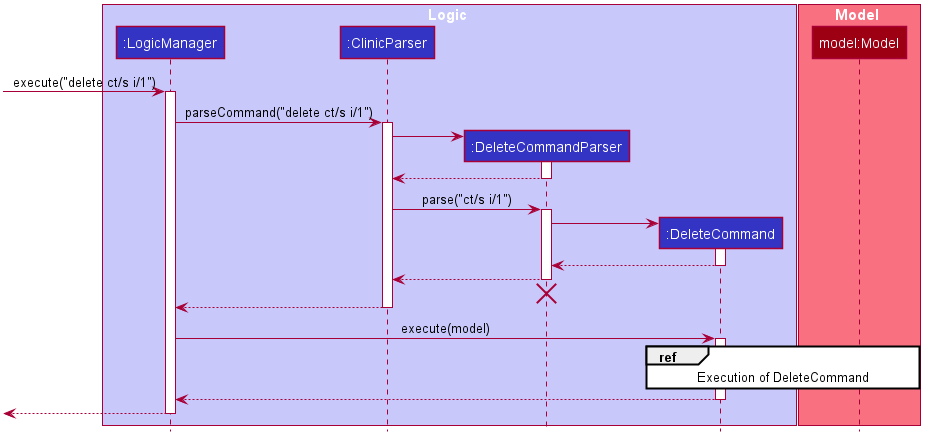

The diagram above was rendered by PlantUML. Its source (embedded in the PNG):
@startuml








skinparam BackgroundColor #FFFFFFF

skinparam Shadowing false

skinparam Class {
    FontColor #FFFFFF
    BorderThickness 1
    BorderColor #FFFFFF
    StereotypeFontColor #FFFFFF
    FontName Arial
}

skinparam Actor {
    BorderColor #000000
    Color #000000
    FontName Arial
}

skinparam Sequence {
    MessageAlign center
    BoxFontSize 15
    BoxPadding 0
    BoxFontColor #FFFFFF
    FontName Arial
}

skinparam Participant {
    FontColor #FFFFFFF
    Padding 20
}

skinparam MinClassWidth 50
skinparam ParticipantPadding 10
skinparam Shadowing false
skinparam DefaultTextAlignment center
skinparam packageStyle Rectangle

hide footbox
hide members
hide circle

box Logic #C8C8FA
participant ":LogicManager" as LogicManager #3333C4
participant ":ClinicParser" as ClinicParser #3333C4
participant ":DeleteCommandParser" as DeleteCommandParser #3333C4
participant ":DeleteCommand" as DeleteCommand #3333C4
end box

box Model #F97181
participant "model:Model" as Model #9D0012
end box

[-> LogicManager : execute("delete ct/s i/1")
activate LogicManager

LogicManager -> ClinicParser : parseCommand("delete ct/s i/1")
activate ClinicParser

create DeleteCommandParser
ClinicParser -> DeleteCommandParser
activate DeleteCommandParser

DeleteCommandParser --> ClinicParser
deactivate DeleteCommandParser

ClinicParser -> DeleteCommandParser : parse("ct/s i/1")
activate DeleteCommandParser

create DeleteCommand
DeleteCommandParser -> DeleteCommand
activate DeleteCommand

DeleteCommand --> DeleteCommandParser
deactivate DeleteCommand

DeleteCommandParser --> ClinicParser
deactivate DeleteCommandParser
DeleteCommandParser -[hidden]-> ClinicParser
destroy DeleteCommandParser

ClinicParser --> LogicManager
deactivate ClinicParser

LogicManager -> DeleteCommand : execute(model)
activate DeleteCommand
ref over DeleteCommand, Model
Execution of DeleteCommand
end


DeleteCommand --> LogicManager
deactivate DeleteCommand

[<--LogicManager
deactivate LogicManager
@enduml